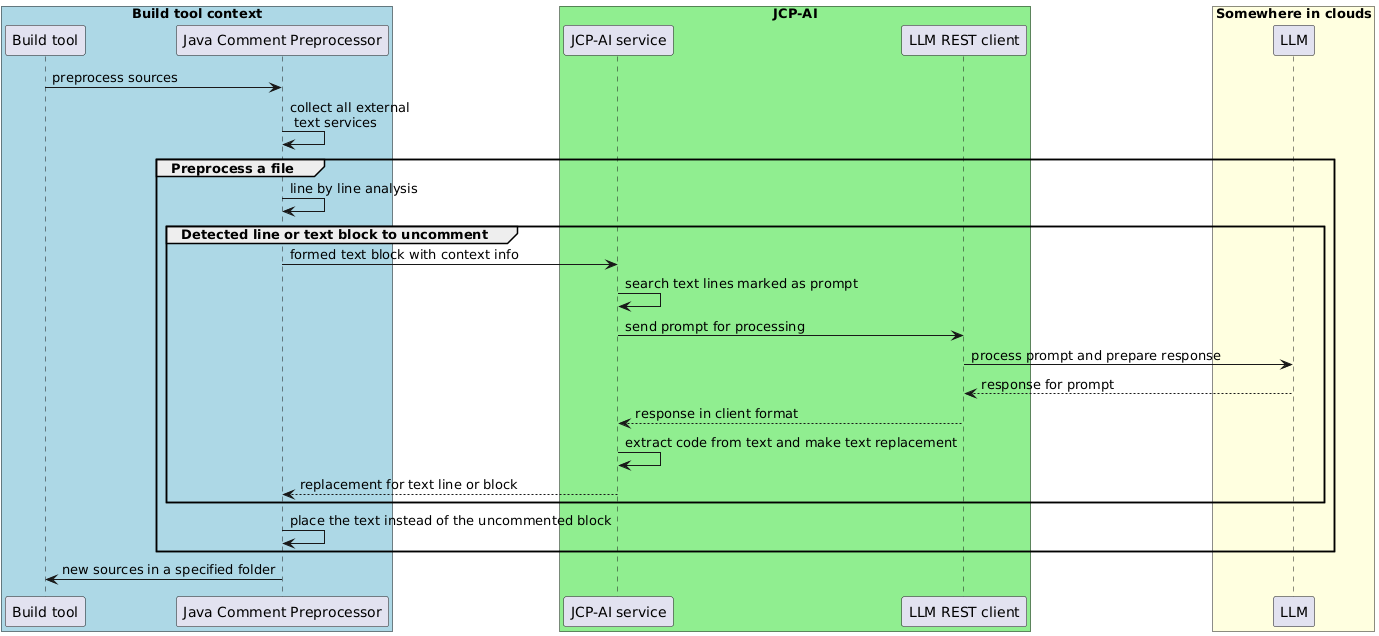

The diagram above was rendered by PlantUML. Its source (embedded in the PNG):
@startuml

box "Build tool context" #LightBlue
participant "Build tool" as BT
participant "Java Comment Preprocessor" as JCP
end box

box "JCP-AI" #LightGreen
	participant "JCP-AI service" as JA
	participant "LLM REST client" as LLMREST 
end box

box "Somewhere in clouds" #LightYellow
	participant LLM as LLM
end box

BT -> JCP: preprocess sources
JCP -> JCP: collect all external\n text services

group Preprocess a file
	JCP -> JCP: line by line analysis
	group Detected line or text block to uncomment
		JCP -> JA: formed text block with context info
		JA -> JA: search text lines marked as prompt
		JA -> LLMREST: send prompt for processing
		LLMREST -> LLM: process prompt and prepare response
		LLM --> LLMREST: response for prompt
		LLMREST --> JA: response in client format
		JA -> JA: extract code from text and make text replacement
		JA --> JCP: replacement for text line or block
	end
	JCP -> JCP: place the text instead of the uncommented block 
end

JCP -> BT: new sources in a specified folder
@enduml